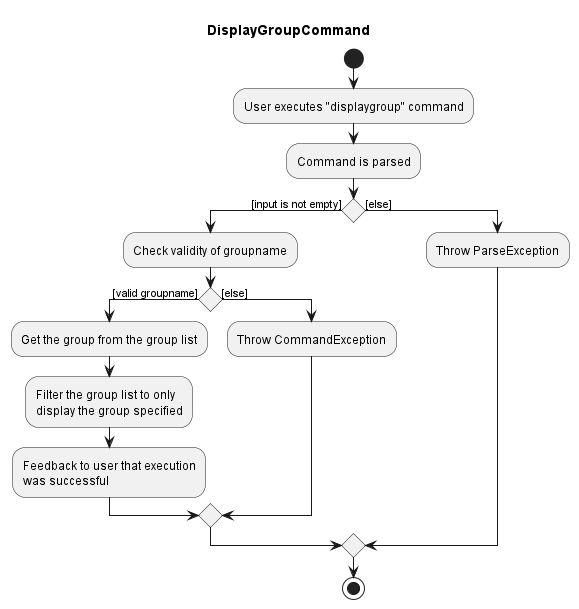

The diagram above was rendered by PlantUML. Its source (embedded in the PNG):
@startuml

title DisplayGroupCommand

start
:User executes "displaygroup" command;
:Command is parsed;

if () then ([input is not empty])
    :Check validity of groupname;

    if () then ([valid groupname])
        :Get the group from the group list;
        :Filter the group list to only
        display the group specified;
        :Feedback to user that execution
        was successful;

    else ([else])
        :Throw CommandException;
    endif

else ([else])
    :Throw ParseException;
endif

stop
@enduml